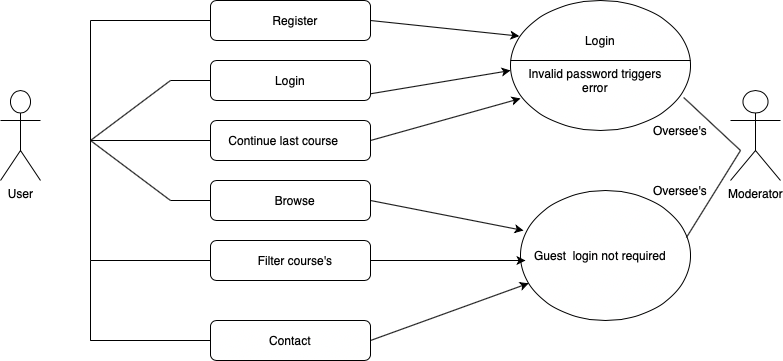

The diagram above was exported from draw.io. Its source (the exported page's mxGraphModel, read from the mxfile embedded in the PNG):
<mxGraphModel dx="689" dy="502" grid="1" gridSize="10" guides="1" tooltips="1" connect="1" arrows="1" fold="1" page="1" pageScale="1" pageWidth="827" pageHeight="1169" math="0" shadow="0">
  <root>
    <mxCell id="0" />
    <mxCell id="1" parent="0" />
    <mxCell id="_ufzb7sWPmOp1httdUUY-1" value="User&lt;br&gt;" style="shape=umlActor;verticalLabelPosition=bottom;verticalAlign=top;html=1;outlineConnect=0;" parent="1" vertex="1">
      <mxGeometry x="30" y="230" width="40" height="90" as="geometry" />
    </mxCell>
    <mxCell id="_ufzb7sWPmOp1httdUUY-2" value="" style="endArrow=none;html=1;" parent="1" edge="1">
      <mxGeometry width="50" height="50" relative="1" as="geometry">
        <mxPoint x="120" y="280" as="sourcePoint" />
        <mxPoint x="240" y="280" as="targetPoint" />
      </mxGeometry>
    </mxCell>
    <mxCell id="_ufzb7sWPmOp1httdUUY-6" value="" style="endArrow=none;html=1;" parent="1" edge="1">
      <mxGeometry width="50" height="50" relative="1" as="geometry">
        <mxPoint x="120" y="280" as="sourcePoint" />
        <mxPoint x="200" y="220" as="targetPoint" />
      </mxGeometry>
    </mxCell>
    <mxCell id="_ufzb7sWPmOp1httdUUY-7" value="" style="endArrow=none;html=1;" parent="1" edge="1">
      <mxGeometry width="50" height="50" relative="1" as="geometry">
        <mxPoint x="200" y="220" as="sourcePoint" />
        <mxPoint x="240" y="220" as="targetPoint" />
      </mxGeometry>
    </mxCell>
    <mxCell id="_ufzb7sWPmOp1httdUUY-8" value="" style="endArrow=none;html=1;" parent="1" edge="1">
      <mxGeometry width="50" height="50" relative="1" as="geometry">
        <mxPoint x="200" y="340" as="sourcePoint" />
        <mxPoint x="120" y="280" as="targetPoint" />
      </mxGeometry>
    </mxCell>
    <mxCell id="_ufzb7sWPmOp1httdUUY-9" value="" style="endArrow=none;html=1;" parent="1" edge="1">
      <mxGeometry width="50" height="50" relative="1" as="geometry">
        <mxPoint x="200" y="340" as="sourcePoint" />
        <mxPoint x="240" y="340" as="targetPoint" />
      </mxGeometry>
    </mxCell>
    <mxCell id="_ufzb7sWPmOp1httdUUY-10" value="" style="endArrow=none;html=1;" parent="1" edge="1">
      <mxGeometry width="50" height="50" relative="1" as="geometry">
        <mxPoint x="120" y="280" as="sourcePoint" />
        <mxPoint x="120" y="160" as="targetPoint" />
      </mxGeometry>
    </mxCell>
    <mxCell id="_ufzb7sWPmOp1httdUUY-11" value="" style="endArrow=none;html=1;" parent="1" edge="1">
      <mxGeometry width="50" height="50" relative="1" as="geometry">
        <mxPoint x="120" y="400" as="sourcePoint" />
        <mxPoint x="120" y="280" as="targetPoint" />
      </mxGeometry>
    </mxCell>
    <mxCell id="_ufzb7sWPmOp1httdUUY-14" value="" style="endArrow=none;html=1;" parent="1" edge="1">
      <mxGeometry width="50" height="50" relative="1" as="geometry">
        <mxPoint x="120" y="160" as="sourcePoint" />
        <mxPoint x="240" y="160" as="targetPoint" />
      </mxGeometry>
    </mxCell>
    <mxCell id="_ufzb7sWPmOp1httdUUY-15" value="" style="endArrow=none;html=1;" parent="1" edge="1">
      <mxGeometry width="50" height="50" relative="1" as="geometry">
        <mxPoint x="120" y="400" as="sourcePoint" />
        <mxPoint x="240" y="400" as="targetPoint" />
      </mxGeometry>
    </mxCell>
    <mxCell id="_ufzb7sWPmOp1httdUUY-16" value="" style="rounded=1;whiteSpace=wrap;html=1;" parent="1" vertex="1">
      <mxGeometry x="240" y="380" width="160" height="40" as="geometry" />
    </mxCell>
    <mxCell id="_ufzb7sWPmOp1httdUUY-17" value="" style="rounded=1;whiteSpace=wrap;html=1;" parent="1" vertex="1">
      <mxGeometry x="240" y="140" width="160" height="40" as="geometry" />
    </mxCell>
    <mxCell id="_ufzb7sWPmOp1httdUUY-18" value="" style="rounded=1;whiteSpace=wrap;html=1;" parent="1" vertex="1">
      <mxGeometry x="240" y="260" width="160" height="40" as="geometry" />
    </mxCell>
    <mxCell id="_ufzb7sWPmOp1httdUUY-19" value="" style="rounded=1;whiteSpace=wrap;html=1;" parent="1" vertex="1">
      <mxGeometry x="240" y="200" width="160" height="40" as="geometry" />
    </mxCell>
    <mxCell id="_ufzb7sWPmOp1httdUUY-20" value="" style="rounded=1;whiteSpace=wrap;html=1;" parent="1" vertex="1">
      <mxGeometry x="240" y="320" width="160" height="40" as="geometry" />
    </mxCell>
    <mxCell id="_ufzb7sWPmOp1httdUUY-21" value="Register" style="text;html=1;strokeColor=none;fillColor=none;align=center;verticalAlign=middle;whiteSpace=wrap;rounded=0;" parent="1" vertex="1">
      <mxGeometry x="290" y="150" width="70" height="20" as="geometry" />
    </mxCell>
    <mxCell id="_ufzb7sWPmOp1httdUUY-22" value="Login" style="text;html=1;strokeColor=none;fillColor=none;align=center;verticalAlign=middle;whiteSpace=wrap;rounded=0;" parent="1" vertex="1">
      <mxGeometry x="300" y="210" width="40" height="20" as="geometry" />
    </mxCell>
    <mxCell id="_ufzb7sWPmOp1httdUUY-23" value="Continue last course&amp;nbsp;" style="text;html=1;strokeColor=none;fillColor=none;align=center;verticalAlign=middle;whiteSpace=wrap;rounded=0;" parent="1" vertex="1">
      <mxGeometry x="250" y="270" width="130" height="20" as="geometry" />
    </mxCell>
    <mxCell id="_ufzb7sWPmOp1httdUUY-25" value="Browse" style="text;html=1;strokeColor=none;fillColor=none;align=center;verticalAlign=middle;whiteSpace=wrap;rounded=0;" parent="1" vertex="1">
      <mxGeometry x="260" y="330" width="130" height="20" as="geometry" />
    </mxCell>
    <mxCell id="_ufzb7sWPmOp1httdUUY-26" value="Filter course's" style="text;html=1;strokeColor=none;fillColor=none;align=center;verticalAlign=middle;whiteSpace=wrap;rounded=0;" parent="1" vertex="1">
      <mxGeometry x="260" y="390" width="130" height="20" as="geometry" />
    </mxCell>
    <mxCell id="_ufzb7sWPmOp1httdUUY-27" value="" style="ellipse;whiteSpace=wrap;html=1;gradientColor=#ffffff;" parent="1" vertex="1">
      <mxGeometry x="540" y="140" width="180" height="130" as="geometry" />
    </mxCell>
    <mxCell id="_ufzb7sWPmOp1httdUUY-28" value="Login" style="text;html=1;strokeColor=none;fillColor=none;align=center;verticalAlign=middle;whiteSpace=wrap;rounded=0;" parent="1" vertex="1">
      <mxGeometry x="610" y="170" width="40" height="20" as="geometry" />
    </mxCell>
    <mxCell id="_ufzb7sWPmOp1httdUUY-30" value="" style="endArrow=none;html=1;" parent="1" edge="1">
      <mxGeometry width="50" height="50" relative="1" as="geometry">
        <mxPoint x="540" y="200" as="sourcePoint" />
        <mxPoint x="720" y="200" as="targetPoint" />
      </mxGeometry>
    </mxCell>
    <mxCell id="_ufzb7sWPmOp1httdUUY-31" value="Invalid password triggers error" style="text;html=1;strokeColor=none;fillColor=none;align=center;verticalAlign=middle;whiteSpace=wrap;rounded=0;" parent="1" vertex="1">
      <mxGeometry x="550" y="200" width="150" height="40" as="geometry" />
    </mxCell>
    <mxCell id="_ufzb7sWPmOp1httdUUY-32" value="" style="endArrow=classic;html=1;entryX=0.049;entryY=0.274;entryDx=0;entryDy=0;entryPerimeter=0;exitX=1;exitY=0.5;exitDx=0;exitDy=0;" parent="1" source="_ufzb7sWPmOp1httdUUY-17" target="_ufzb7sWPmOp1httdUUY-27" edge="1">
      <mxGeometry width="50" height="50" relative="1" as="geometry">
        <mxPoint x="400" y="140" as="sourcePoint" />
        <mxPoint x="580" y="170" as="targetPoint" />
      </mxGeometry>
    </mxCell>
    <mxCell id="_ufzb7sWPmOp1httdUUY-33" value="" style="endArrow=classic;html=1;" parent="1" edge="1">
      <mxGeometry width="50" height="50" relative="1" as="geometry">
        <mxPoint x="400" y="233.29" as="sourcePoint" />
        <mxPoint x="540" y="210" as="targetPoint" />
      </mxGeometry>
    </mxCell>
    <mxCell id="_ufzb7sWPmOp1httdUUY-34" value="" style="endArrow=classic;html=1;exitX=1;exitY=0.5;exitDx=0;exitDy=0;" parent="1" source="_ufzb7sWPmOp1httdUUY-18" edge="1">
      <mxGeometry width="50" height="50" relative="1" as="geometry">
        <mxPoint x="500" y="440" as="sourcePoint" />
        <mxPoint x="550" y="238" as="targetPoint" />
      </mxGeometry>
    </mxCell>
    <mxCell id="_ufzb7sWPmOp1httdUUY-36" value="" style="ellipse;whiteSpace=wrap;html=1;gradientColor=#ffffff;" parent="1" vertex="1">
      <mxGeometry x="550" y="330" width="170" height="130" as="geometry" />
    </mxCell>
    <mxCell id="_ufzb7sWPmOp1httdUUY-37" value="" style="endArrow=classic;html=1;exitX=1;exitY=0.5;exitDx=0;exitDy=0;" parent="1" source="_ufzb7sWPmOp1httdUUY-20" edge="1">
      <mxGeometry width="50" height="50" relative="1" as="geometry">
        <mxPoint x="360" y="430" as="sourcePoint" />
        <mxPoint x="553" y="370" as="targetPoint" />
      </mxGeometry>
    </mxCell>
    <mxCell id="_ufzb7sWPmOp1httdUUY-38" value="" style="endArrow=classic;html=1;exitX=1;exitY=0.5;exitDx=0;exitDy=0;entryX=0;entryY=0.75;entryDx=0;entryDy=0;" parent="1" source="_ufzb7sWPmOp1httdUUY-16" target="_ufzb7sWPmOp1httdUUY-39" edge="1">
      <mxGeometry width="50" height="50" relative="1" as="geometry">
        <mxPoint x="360" y="430" as="sourcePoint" />
        <mxPoint x="540" y="400" as="targetPoint" />
      </mxGeometry>
    </mxCell>
    <mxCell id="_ufzb7sWPmOp1httdUUY-39" value="Guest &amp;nbsp;login not required" style="text;html=1;strokeColor=none;fillColor=none;align=center;verticalAlign=middle;whiteSpace=wrap;rounded=0;" parent="1" vertex="1">
      <mxGeometry x="555" y="385" width="150" height="20" as="geometry" />
    </mxCell>
    <mxCell id="_ufzb7sWPmOp1httdUUY-40" value="Moderator" style="shape=umlActor;verticalLabelPosition=bottom;verticalAlign=top;html=1;outlineConnect=0;gradientColor=#ffffff;" parent="1" vertex="1">
      <mxGeometry x="760" y="230" width="50" height="90" as="geometry" />
    </mxCell>
    <mxCell id="_ufzb7sWPmOp1httdUUY-43" value="" style="endArrow=none;html=1;entryX=0.976;entryY=0.362;entryDx=0;entryDy=0;entryPerimeter=0;" parent="1" target="_ufzb7sWPmOp1httdUUY-36" edge="1">
      <mxGeometry width="50" height="50" relative="1" as="geometry">
        <mxPoint x="770" y="290" as="sourcePoint" />
        <mxPoint x="650" y="470" as="targetPoint" />
      </mxGeometry>
    </mxCell>
    <mxCell id="_ufzb7sWPmOp1httdUUY-44" value="" style="endArrow=none;html=1;entryX=0.962;entryY=0.746;entryDx=0;entryDy=0;entryPerimeter=0;" parent="1" target="_ufzb7sWPmOp1httdUUY-27" edge="1">
      <mxGeometry width="50" height="50" relative="1" as="geometry">
        <mxPoint x="770" y="290" as="sourcePoint" />
        <mxPoint x="410" y="380" as="targetPoint" />
      </mxGeometry>
    </mxCell>
    <mxCell id="_ufzb7sWPmOp1httdUUY-45" value="Oversee's" style="text;html=1;strokeColor=none;fillColor=none;align=center;verticalAlign=middle;whiteSpace=wrap;rounded=0;" parent="1" vertex="1">
      <mxGeometry x="680" y="260" width="60" height="20" as="geometry" />
    </mxCell>
    <mxCell id="_ufzb7sWPmOp1httdUUY-46" value="Oversee's" style="text;html=1;strokeColor=none;fillColor=none;align=center;verticalAlign=middle;whiteSpace=wrap;rounded=0;" parent="1" vertex="1">
      <mxGeometry x="690" y="320" width="40" height="20" as="geometry" />
    </mxCell>
    <mxCell id="_ufzb7sWPmOp1httdUUY-55" value="" style="endArrow=none;html=1;" parent="1" edge="1">
      <mxGeometry width="50" height="50" relative="1" as="geometry">
        <mxPoint x="120" y="400" as="sourcePoint" />
        <mxPoint x="120" y="480" as="targetPoint" />
      </mxGeometry>
    </mxCell>
    <mxCell id="_ufzb7sWPmOp1httdUUY-56" value="" style="endArrow=none;html=1;" parent="1" edge="1">
      <mxGeometry width="50" height="50" relative="1" as="geometry">
        <mxPoint x="120" y="480" as="sourcePoint" />
        <mxPoint x="240" y="480" as="targetPoint" />
      </mxGeometry>
    </mxCell>
    <mxCell id="_ufzb7sWPmOp1httdUUY-57" value="" style="rounded=1;whiteSpace=wrap;html=1;gradientColor=#ffffff;" parent="1" vertex="1">
      <mxGeometry x="240" y="460" width="160" height="40" as="geometry" />
    </mxCell>
    <mxCell id="_ufzb7sWPmOp1httdUUY-58" value="Contact" style="text;html=1;strokeColor=none;fillColor=none;align=center;verticalAlign=middle;whiteSpace=wrap;rounded=0;" parent="1" vertex="1">
      <mxGeometry x="240" y="470" width="160" height="20" as="geometry" />
    </mxCell>
    <mxCell id="_ufzb7sWPmOp1httdUUY-59" value="" style="endArrow=classic;html=1;exitX=1;exitY=0.5;exitDx=0;exitDy=0;" parent="1" source="_ufzb7sWPmOp1httdUUY-58" target="_ufzb7sWPmOp1httdUUY-36" edge="1">
      <mxGeometry width="50" height="50" relative="1" as="geometry">
        <mxPoint x="360" y="430" as="sourcePoint" />
        <mxPoint x="550" y="470" as="targetPoint" />
      </mxGeometry>
    </mxCell>
  </root>
</mxGraphModel>